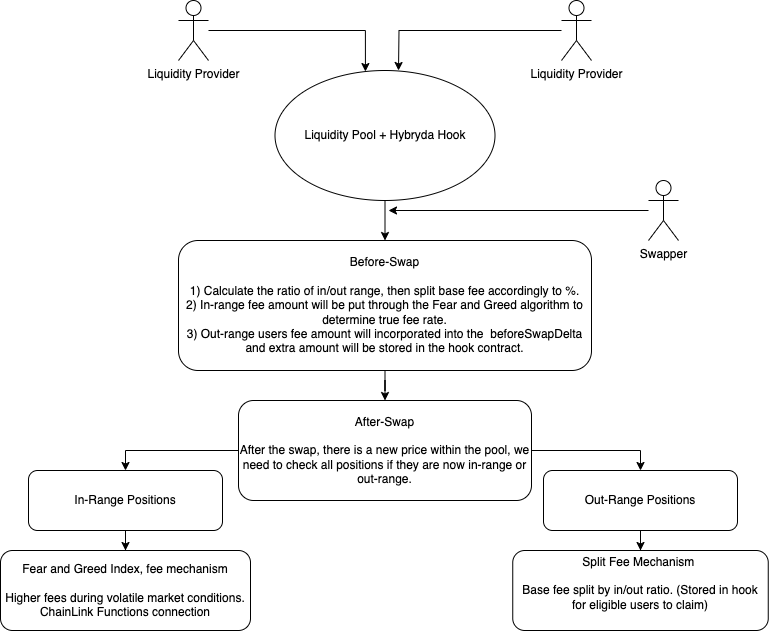

The diagram above was exported from draw.io. Its source (the exported page's mxGraphModel, read from the mxfile embedded in the PNG):
<mxGraphModel dx="1060" dy="680" grid="1" gridSize="10" guides="1" tooltips="1" connect="1" arrows="1" fold="1" page="1" pageScale="1" pageWidth="1169" pageHeight="827" math="0" shadow="0">
  <root>
    <mxCell id="0" />
    <mxCell id="1" parent="0" />
    <mxCell id="QyoGNnPFUTTpl1jVZ2ew-30" style="edgeStyle=orthogonalEdgeStyle;rounded=0;orthogonalLoop=1;jettySize=auto;html=1;entryX=0.5;entryY=0;entryDx=0;entryDy=0;" edge="1" parent="1" source="QyoGNnPFUTTpl1jVZ2ew-1" target="QyoGNnPFUTTpl1jVZ2ew-2">
      <mxGeometry relative="1" as="geometry" />
    </mxCell>
    <mxCell id="QyoGNnPFUTTpl1jVZ2ew-1" value="Liquidity Pool + Hybryda Hook" style="ellipse;whiteSpace=wrap;html=1;" vertex="1" parent="1">
      <mxGeometry x="316.5" y="90" width="220" height="130" as="geometry" />
    </mxCell>
    <mxCell id="QyoGNnPFUTTpl1jVZ2ew-28" style="edgeStyle=orthogonalEdgeStyle;rounded=0;orthogonalLoop=1;jettySize=auto;html=1;" edge="1" parent="1" source="QyoGNnPFUTTpl1jVZ2ew-2" target="QyoGNnPFUTTpl1jVZ2ew-4">
      <mxGeometry relative="1" as="geometry" />
    </mxCell>
    <mxCell id="QyoGNnPFUTTpl1jVZ2ew-2" value="Before-Swap&lt;div&gt;&lt;span style=&quot;background-color: transparent; color: light-dark(rgb(0, 0, 0), rgb(255, 255, 255));&quot;&gt;&lt;br&gt;&lt;/span&gt;&lt;/div&gt;&lt;div&gt;&lt;span style=&quot;background-color: transparent; color: light-dark(rgb(0, 0, 0), rgb(255, 255, 255));&quot;&gt;1) Calculate the ratio of in/out range, then split base fee accordingly to %.&lt;/span&gt;&lt;/div&gt;&lt;div&gt;&lt;span style=&quot;background-color: transparent; color: light-dark(rgb(0, 0, 0), rgb(255, 255, 255));&quot;&gt;2) In-range fee amount will be put through the Fear and Greed algorithm to determine true fee rate.&lt;/span&gt;&lt;/div&gt;&lt;div&gt;&lt;span style=&quot;background-color: transparent; color: light-dark(rgb(0, 0, 0), rgb(255, 255, 255));&quot;&gt;3) Out-range users fee amount will incorporated into the&amp;nbsp; beforeSwapDelta and extra amount will be stored in the hook contract.&lt;/span&gt;&lt;/div&gt;" style="rounded=1;whiteSpace=wrap;html=1;" vertex="1" parent="1">
      <mxGeometry x="220" y="260" width="413" height="130" as="geometry" />
    </mxCell>
    <mxCell id="QyoGNnPFUTTpl1jVZ2ew-43" style="edgeStyle=orthogonalEdgeStyle;rounded=0;orthogonalLoop=1;jettySize=auto;html=1;entryX=0.5;entryY=0;entryDx=0;entryDy=0;" edge="1" parent="1" source="QyoGNnPFUTTpl1jVZ2ew-3" target="QyoGNnPFUTTpl1jVZ2ew-8">
      <mxGeometry relative="1" as="geometry" />
    </mxCell>
    <mxCell id="QyoGNnPFUTTpl1jVZ2ew-3" value="In-Range Positions" style="rounded=1;whiteSpace=wrap;html=1;" vertex="1" parent="1">
      <mxGeometry x="70" y="490" width="194" height="60" as="geometry" />
    </mxCell>
    <mxCell id="QyoGNnPFUTTpl1jVZ2ew-39" style="edgeStyle=orthogonalEdgeStyle;rounded=0;orthogonalLoop=1;jettySize=auto;html=1;entryX=0.5;entryY=0;entryDx=0;entryDy=0;" edge="1" parent="1" source="QyoGNnPFUTTpl1jVZ2ew-4" target="QyoGNnPFUTTpl1jVZ2ew-7">
      <mxGeometry relative="1" as="geometry" />
    </mxCell>
    <mxCell id="QyoGNnPFUTTpl1jVZ2ew-46" style="edgeStyle=orthogonalEdgeStyle;rounded=0;orthogonalLoop=1;jettySize=auto;html=1;entryX=0.5;entryY=0;entryDx=0;entryDy=0;" edge="1" parent="1" source="QyoGNnPFUTTpl1jVZ2ew-4" target="QyoGNnPFUTTpl1jVZ2ew-3">
      <mxGeometry relative="1" as="geometry" />
    </mxCell>
    <mxCell id="QyoGNnPFUTTpl1jVZ2ew-4" value="After-Swap&lt;div&gt;&lt;br&gt;&lt;/div&gt;&lt;div&gt;After the swap, there is a new price within the pool, we need to check all positions if they are now in-range or out-range.&lt;/div&gt;" style="rounded=1;whiteSpace=wrap;html=1;" vertex="1" parent="1">
      <mxGeometry x="280" y="420" width="293" height="100" as="geometry" />
    </mxCell>
    <mxCell id="QyoGNnPFUTTpl1jVZ2ew-5" value="L&lt;span style=&quot;color: light-dark(rgb(0, 0, 0), rgb(255, 255, 255)); background-color: transparent;&quot;&gt;iquidity Provider&lt;/span&gt;" style="shape=umlActor;verticalLabelPosition=bottom;verticalAlign=top;html=1;outlineConnect=0;" vertex="1" parent="1">
      <mxGeometry x="603" y="20" width="30" height="60" as="geometry" />
    </mxCell>
    <mxCell id="QyoGNnPFUTTpl1jVZ2ew-6" value="L&lt;span style=&quot;background-color: transparent; color: light-dark(rgb(0, 0, 0), rgb(255, 255, 255));&quot;&gt;iquidity Provider&lt;/span&gt;" style="shape=umlActor;verticalLabelPosition=bottom;verticalAlign=top;html=1;outlineConnect=0;" vertex="1" parent="1">
      <mxGeometry x="220" y="20" width="30" height="60" as="geometry" />
    </mxCell>
    <mxCell id="QyoGNnPFUTTpl1jVZ2ew-45" style="edgeStyle=orthogonalEdgeStyle;rounded=0;orthogonalLoop=1;jettySize=auto;html=1;entryX=0.5;entryY=0;entryDx=0;entryDy=0;" edge="1" parent="1" source="QyoGNnPFUTTpl1jVZ2ew-7" target="QyoGNnPFUTTpl1jVZ2ew-9">
      <mxGeometry relative="1" as="geometry" />
    </mxCell>
    <mxCell id="QyoGNnPFUTTpl1jVZ2ew-7" value="Out-Range Positions" style="rounded=1;whiteSpace=wrap;html=1;" vertex="1" parent="1">
      <mxGeometry x="585" y="490" width="194" height="60" as="geometry" />
    </mxCell>
    <mxCell id="QyoGNnPFUTTpl1jVZ2ew-8" value="Fear and Greed Index, fee mechanism&lt;div&gt;&lt;br&gt;&lt;/div&gt;&lt;div&gt;Higher fees during volatile market conditions. ChainLink Functions connection&lt;/div&gt;" style="rounded=1;whiteSpace=wrap;html=1;" vertex="1" parent="1">
      <mxGeometry x="42" y="570" width="250" height="80" as="geometry" />
    </mxCell>
    <mxCell id="QyoGNnPFUTTpl1jVZ2ew-9" value="Split Fee Mechanism&amp;nbsp;&lt;div&gt;&lt;div&gt;&lt;br&gt;&lt;/div&gt;&lt;div&gt;Base fee split by in/out ratio. (Stored in hook for&amp;nbsp;eligible users to claim)&lt;/div&gt;&lt;div&gt;&lt;br&gt;&lt;/div&gt;&lt;/div&gt;" style="rounded=1;whiteSpace=wrap;html=1;" vertex="1" parent="1">
      <mxGeometry x="554.25" y="570" width="255.5" height="80" as="geometry" />
    </mxCell>
    <mxCell id="QyoGNnPFUTTpl1jVZ2ew-40" style="edgeStyle=orthogonalEdgeStyle;rounded=0;orthogonalLoop=1;jettySize=auto;html=1;" edge="1" parent="1" source="QyoGNnPFUTTpl1jVZ2ew-10">
      <mxGeometry relative="1" as="geometry">
        <mxPoint x="430" y="230" as="targetPoint" />
      </mxGeometry>
    </mxCell>
    <mxCell id="QyoGNnPFUTTpl1jVZ2ew-10" value="Swapper" style="shape=umlActor;verticalLabelPosition=bottom;verticalAlign=top;html=1;outlineConnect=0;" vertex="1" parent="1">
      <mxGeometry x="690" y="200" width="30" height="60" as="geometry" />
    </mxCell>
    <mxCell id="QyoGNnPFUTTpl1jVZ2ew-32" style="edgeStyle=orthogonalEdgeStyle;rounded=0;orthogonalLoop=1;jettySize=auto;html=1;" edge="1" parent="1" source="QyoGNnPFUTTpl1jVZ2ew-5">
      <mxGeometry relative="1" as="geometry">
        <mxPoint x="440" y="90" as="targetPoint" />
      </mxGeometry>
    </mxCell>
    <mxCell id="QyoGNnPFUTTpl1jVZ2ew-35" style="edgeStyle=orthogonalEdgeStyle;rounded=0;orthogonalLoop=1;jettySize=auto;html=1;entryX=0.411;entryY=0.008;entryDx=0;entryDy=0;entryPerimeter=0;" edge="1" parent="1" source="QyoGNnPFUTTpl1jVZ2ew-6" target="QyoGNnPFUTTpl1jVZ2ew-1">
      <mxGeometry relative="1" as="geometry" />
    </mxCell>
  </root>
</mxGraphModel>